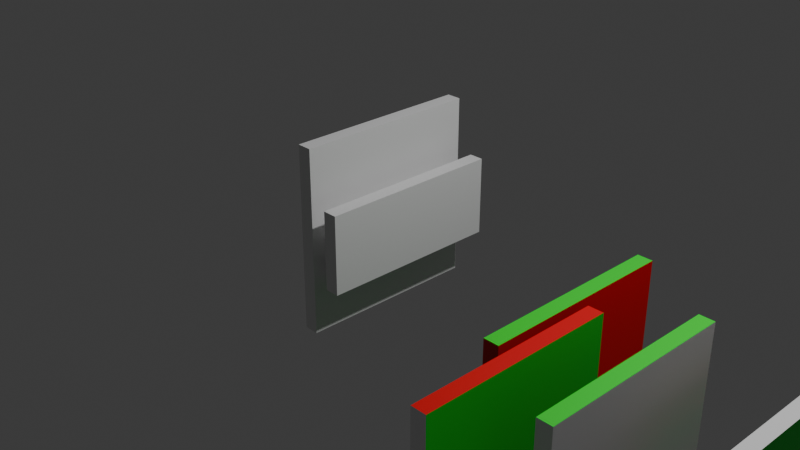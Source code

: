 # Source: RANDOM_MATERIAL.blend  (saved by Blender 4.0.36; exported with 4.5.12 LTS)
import bpy
from mathutils import Matrix  # noqa: F401  (used for matrix-valued properties, if any)

bpy.ops.wm.read_factory_settings(use_empty=True)
scene = bpy.context.scene
scene.name = 'Scene'

# ---- collections
col_camera_and_lights = bpy.data.collections.new('Camera and Lights'); scene.collection.children.link(col_camera_and_lights)
col_objects = bpy.data.collections.new('Objects'); scene.collection.children.link(col_objects)

# ---- materials (node trees are filled in below, after node groups)
mat_m1 = bpy.data.materials.new('M1')
mat_m1.alpha_threshold = 0.0
mat_m1.use_transparent_shadow = False
mat_m1.roughness = 0.5
mat_m1.line_color = (0.0, 0.0, 0.0, 1.0)
mat_m2 = bpy.data.materials.new('M2')
mat_m2.use_transparent_shadow = False
mat_m3 = bpy.data.materials.new('M3')
mat_m3.use_transparent_shadow = False

# ---- node groups
ng_geometry_nodes = bpy.data.node_groups.new('Geometry Nodes', 'GeometryNodeTree')
_s = ng_geometry_nodes.interface.new_socket(name='Geometry', in_out='OUTPUT', socket_type='NodeSocketGeometry')
_s = ng_geometry_nodes.interface.new_socket(name='Geometry', in_out='INPUT', socket_type='NodeSocketGeometry')
_s = ng_geometry_nodes.interface.new_socket(name='Collection', in_out='INPUT', socket_type='NodeSocketCollection')
_s.default_value = col_objects
ng_geometry_nodes.is_modifier = True
# nodes of 'Geometry Nodes' reference scene objects; filled in after objects exist

# ---- material node trees
mat_m1.use_nodes = True; mat_m1.node_tree.nodes.clear()
_N = mat_m1.node_tree.nodes; _L = mat_m1.node_tree.links
n0 = _N.new('ShaderNodeOutputMaterial'); n0.name = 'Material Output'; n0.location = (300, 300)
n1 = _N.new('ShaderNodeBsdfPrincipled'); n1.name = 'Principled BSDF'; n1.location = (10, 300)
n1.inputs[3].default_value = 1.45
_L.new(n1.outputs[0], n0.inputs[0])
n0.is_active_output = True
mat_m2.use_nodes = True; mat_m2.node_tree.nodes.clear()
_N = mat_m2.node_tree.nodes; _L = mat_m2.node_tree.links
n0 = _N.new('ShaderNodeBsdfPrincipled'); n0.name = 'Principled BSDF'; n0.location = (10, 300)
n0.inputs[0].default_value = (0.8, 0.0, 0.005581, 1.0)
n0.inputs[3].default_value = 1.45
n1 = _N.new('ShaderNodeOutputMaterial'); n1.name = 'Material Output'; n1.location = (300, 300)
_L.new(n0.outputs[0], n1.inputs[0])
n1.is_active_output = True
mat_m3.use_nodes = True; mat_m3.node_tree.nodes.clear()
_N = mat_m3.node_tree.nodes; _L = mat_m3.node_tree.links
n0 = _N.new('ShaderNodeBsdfPrincipled'); n0.name = 'Principled BSDF'; n0.location = (10, 300)
n0.inputs[0].default_value = (0.0, 0.8, 0.02489, 1.0)
n0.inputs[3].default_value = 1.45
n1 = _N.new('ShaderNodeOutputMaterial'); n1.name = 'Material Output'; n1.location = (300, 300)
_L.new(n0.outputs[0], n1.inputs[0])
n1.is_active_output = True

# ---- world
world_world = bpy.data.worlds.new('World'); scene.world = world_world
world_world.use_nodes = True; world_world.node_tree.nodes.clear()
_N = world_world.node_tree.nodes; _L = world_world.node_tree.links
n0 = _N.new('ShaderNodeOutputWorld'); n0.name = 'World Output'; n0.location = (300, 300)
n1 = _N.new('ShaderNodeBackground'); n1.name = 'Background'; n1.location = (10, 300)
n1.inputs[0].default_value = (0.05088, 0.05088, 0.05088, 1.0)
_L.new(n1.outputs[0], n0.inputs[0])
n0.is_active_output = True
world_world.color = (0.05088, 0.05088, 0.05088)
world_world.use_sun_shadow = False
world_world.sun_shadow_jitter_overblur = 0.0

# ---- cameras
cam_camera = bpy.data.cameras.new('Camera')
cam_camera.clip_end = 100.0
cam_camera.ortho_scale = 7.314

# ---- lights
light_light = bpy.data.lights.new('Light', 'POINT')
light_light.transmission_factor = 0.0
light_light.use_soft_falloff = False
light_light.energy = 1000.0
light_light.shadow_soft_size = 0.1
light_light.shadow_maximum_resolution = 0.006
light_light.use_absolute_resolution = True

# ---- meshes
me_plane = bpy.data.meshes.new('Plane')
me_plane.from_pydata([(-1.0, -1.0, 0.0), (1.0, -1.0, 0.0), (-1.0, 1.0, 0.0), (1.0, 1.0, 0.0)], [], [(0, 1, 3, 2)])
_uv = me_plane.uv_layers.new(name='UVMap')
_uv.uv.foreach_set('vector', [0.0, 0.0, 1.0, 0.0, 1.0, 1.0, 0.0, 1.0])
me_plane.update()
me_cube_001 = bpy.data.meshes.new('Cube.001')
me_cube_001.from_pydata([(0.07782, 1.0, 1.0), (0.07782, 1.0, -1.0), (0.07782, -1.0, 1.0), (0.07782, -1.0, -1.0), (-0.07782, 1.0, 1.0), (-0.07782, 1.0, -1.0), (-0.07782, -1.0, 1.0), (-0.07782, -1.0, -1.0)], [], [(0, 4, 6, 2), (3, 2, 6, 7), (7, 6, 4, 5), (5, 1, 3, 7), (1, 0, 2, 3), (5, 4, 0, 1)])
_uv = me_cube_001.uv_layers.new(name='UVMap')
_uv.uv.foreach_set('vector', [0.625, 0.5, 0.875, 0.5, 0.875, 0.75, 0.625, 0.75, 0.375, 0.75, 0.625, 0.75, 0.625, 1.0, 0.375, 1.0, 0.375, 0.0, 0.625, 0.0, 0.625, 0.25, 0.375, 0.25, 0.125, 0.5, 0.375, 0.5, 0.375, 0.75, 0.125, 0.75, 0.375, 0.5, 0.625, 0.5, 0.625, 0.75, 0.375, 0.75, 0.375, 0.25, 0.625, 0.25, 0.625, 0.5, 0.375, 0.5])
me_cube_001.materials.append(mat_m1)
me_cube_001.materials.append(mat_m2)
me_cube_001.materials.append(mat_m3)
me_cube_001.use_mirror_vertex_groups = False
me_cube_001.update()
me_cube_002 = bpy.data.meshes.new('Cube.002')
me_cube_002.from_pydata([(0.07782, 1.0, 0.4246), (0.07782, 1.0, -0.4246), (0.07782, -1.0, 0.4246), (0.07782, -1.0, -0.4246), (-0.07782, 0.6977, 0.1223), (-0.07782, 0.6977, -0.1223), (-0.07782, -0.6977, 0.1223), (-0.07782, -0.6977, -0.1223), (-0.07782, 1.0, -0.4246), (-0.07782, -1.0, -0.4246), (-0.07782, -1.0, 0.4246), (-0.07782, 1.0, 0.4246), (-0.1501, 0.6977, -0.1223), (-0.1501, -0.6977, -0.1223), (-0.1501, -0.6977, 0.1223), (-0.1501, 0.6977, 0.1223)], [], [(0, 11, 10, 2), (3, 2, 10, 9), (5, 7, 13, 12), (8, 1, 3, 9), (1, 0, 2, 3), (8, 11, 0, 1), (7, 5, 8, 9), (6, 7, 9, 10), (5, 4, 11, 8), (4, 6, 10, 11), (13, 14, 15, 12), (6, 4, 15, 14), (7, 6, 14, 13), (4, 5, 12, 15)])
_uv = me_cube_002.uv_layers.new(name='UVMap')
_uv.uv.foreach_set('vector', [0.625, 0.5, 0.875, 0.5, 0.875, 0.75, 0.625, 0.75, 0.375, 0.75, 0.625, 0.75, 0.625, 1.0, 0.375, 1.0, 0.464, 0.2122, 0.464, 0.03779, 0.464, 0.03779, 0.464, 0.2122, 0.125, 0.5, 0.375, 0.5, 0.375, 0.75, 0.125, 0.75, 0.375, 0.5, 0.625, 0.5, 0.625, 0.75, 0.375, 0.75, 0.375, 0.25, 0.625, 0.25, 0.625, 0.5, 0.375, 0.5, 0.464, 0.03779, 0.464, 0.2122, 0.375, 0.25, 0.375, 0.0, 0.536, 0.03779, 0.464, 0.03779, 0.375, 0.0, 0.625, 0.0, 0.464, 0.2122, 0.536, 0.2122, 0.625, 0.25, 0.375, 0.25, 0.536, 0.2122, 0.536, 0.03779, 0.625, 0.0, 0.625, 0.25, 0.464, 0.03779, 0.536, 0.03779, 0.536, 0.2122, 0.464, 0.2122, 0.536, 0.03779, 0.536, 0.2122, 0.536, 0.2122, 0.536, 0.03779, 0.464, 0.03779, 0.536, 0.03779, 0.536, 0.03779, 0.464, 0.03779, 0.536, 0.2122, 0.464, 0.2122, 0.464, 0.2122, 0.536, 0.2122])
me_cube_002.materials.append(mat_m1)
me_cube_002.materials.append(mat_m2)
me_cube_002.materials.append(mat_m3)
me_cube_002.use_mirror_vertex_groups = False
me_cube_002.update()

# ---- objects
ob_light = bpy.data.objects.new('Light', light_light)
ob_camera = bpy.data.objects.new('Camera', cam_camera)
ob_plane = bpy.data.objects.new('Plane', me_plane)
ob_c1 = bpy.data.objects.new('C1', me_cube_001)
ob_c2 = bpy.data.objects.new('C2', me_cube_002)
_N = ng_geometry_nodes.nodes; _L = ng_geometry_nodes.links
n0 = _N.new('GeometryNodeDistributePointsOnFaces'); n0.name = 'Distribute Points on Faces'; n0.location = (-300, 110)
n0.inputs[2].default_value = 0.9
n0.inputs[3].default_value = 1.0
n0.inputs[4].default_value = 0.8
n0.inputs[6].default_value = 52
n1 = _N.new('FunctionNodeRandomValue'); n1.name = 'Random Value'; n1.location = (588, -21)
n1.data_type = 'INT'
n1.inputs[5].default_value = 3
n1.inputs[8].default_value = 13
n2 = _N.new('GeometryNodeRealizeInstances'); n2.name = 'Realize Instances'; n2.location = (592, 74)
n3 = _N.new('NodeGroupOutput'); n3.name = 'Group Output'; n3.location = (960, 70)
n4 = _N.new('NodeGroupInput'); n4.name = 'Group Input'; n4.location = (-534, 21)
n5 = _N.new('GeometryNodeCaptureAttribute'); n5.name = 'Capture Attribute'; n5.location = (360, 30)
n5.capture_items.clear()
n5.domain = 'INSTANCE'
n6 = _N.new('GeometryNodeInputIndex'); n6.name = 'Index'; n6.location = (117, -155)
n7 = _N.new('GeometryNodeSetMaterialIndex'); n7.name = 'Set Material Index'; n7.location = (772, 71)
n8 = _N.new('GeometryNodeInstanceOnPoints'); n8.name = 'Instance on Points'; n8.location = (-47, -71)
n8.inputs[3].default_value = True
n9 = _N.new('GeometryNodeCollectionInfo'); n9.name = 'Collection Info'; n9.location = (-447, -193)
n9.inputs[0].default_value = col_objects
n9.inputs[1].default_value = True
_L.new(n4.outputs[0], n0.inputs[0])
_L.new(n0.outputs[0], n8.inputs[0])
_L.new(n1.outputs[2], n7.inputs[2])
_L.new(n8.outputs[0], n5.inputs[0])
_L.new(n5.outputs[0], n2.inputs[0])
_L.new(n5.outputs[1], n1.inputs[7])
_L.new(n7.outputs[0], n3.inputs[0])
_L.new(n2.outputs[0], n7.inputs[0])
_L.new(n6.outputs[0], n5.inputs[1])
_L.new(n9.outputs[0], n8.inputs[2])
n3.is_active_output = True

# ---- transforms, parenting, visibility, modifiers, constraints
ob_light.location = (4.076, 1.005, 5.904)
ob_light.rotation_euler = (0.6503, 0.05522, 1.866)
ob_light.lock_rotations_4d = False
ob_light.empty_display_type = 'ARROWS'
ob_light.color = (0.0, 0.0, 0.0, 0.0)
ob_light.lineart.crease_threshold = 0.0
ob_camera.location = (7.359, -6.926, 4.958)
ob_camera.rotation_euler = (1.109, 0.0, 0.8149)
ob_camera.lock_rotations_4d = False
ob_camera.empty_display_type = 'ARROWS'
ob_camera.color = (0.0, 0.0, 0.0, 0.0)
ob_camera.display_type = 'WIRE'
ob_camera.lineart.crease_threshold = 0.0
ob_plane.location = (3.558, -0.7003, -0.6476)
_m = ob_plane.modifiers.new('GeometryNodes', 'NODES')
_m.node_group = ng_geometry_nodes
_gi = [s.identifier for s in ng_geometry_nodes.interface.items_tree if s.item_type == 'SOCKET' and s.in_out == 'INPUT']
_m[_gi[1]] = col_objects  # Collection
ob_c1.location = (-0.2304, 0.0, 0.0)
ob_c1.lock_rotations_4d = False
ob_c1.empty_display_type = 'ARROWS'
ob_c1.lineart.crease_threshold = 0.0
ob_c2.location = (0.1121, 0.0, 0.0)
ob_c2.lock_rotations_4d = False
ob_c2.empty_display_type = 'ARROWS'
ob_c2.lineart.crease_threshold = 0.0

# ---- collection membership
col_camera_and_lights.objects.link(ob_light)
col_camera_and_lights.objects.link(ob_camera)
col_camera_and_lights.objects.link(ob_plane)
col_objects.objects.link(ob_c1)
col_objects.objects.link(ob_c2)

# ---- scene / render settings (as saved in the file)
scene.camera = ob_camera
scene.frame_start = 1; scene.frame_end = 250; scene.frame_set(1)
scene.render.engine = 'BLENDER_EEVEE_NEXT'
scene.cycles.sampling_pattern = 'TABULATED_SOBOL'
bpy.context.view_layer.update()
